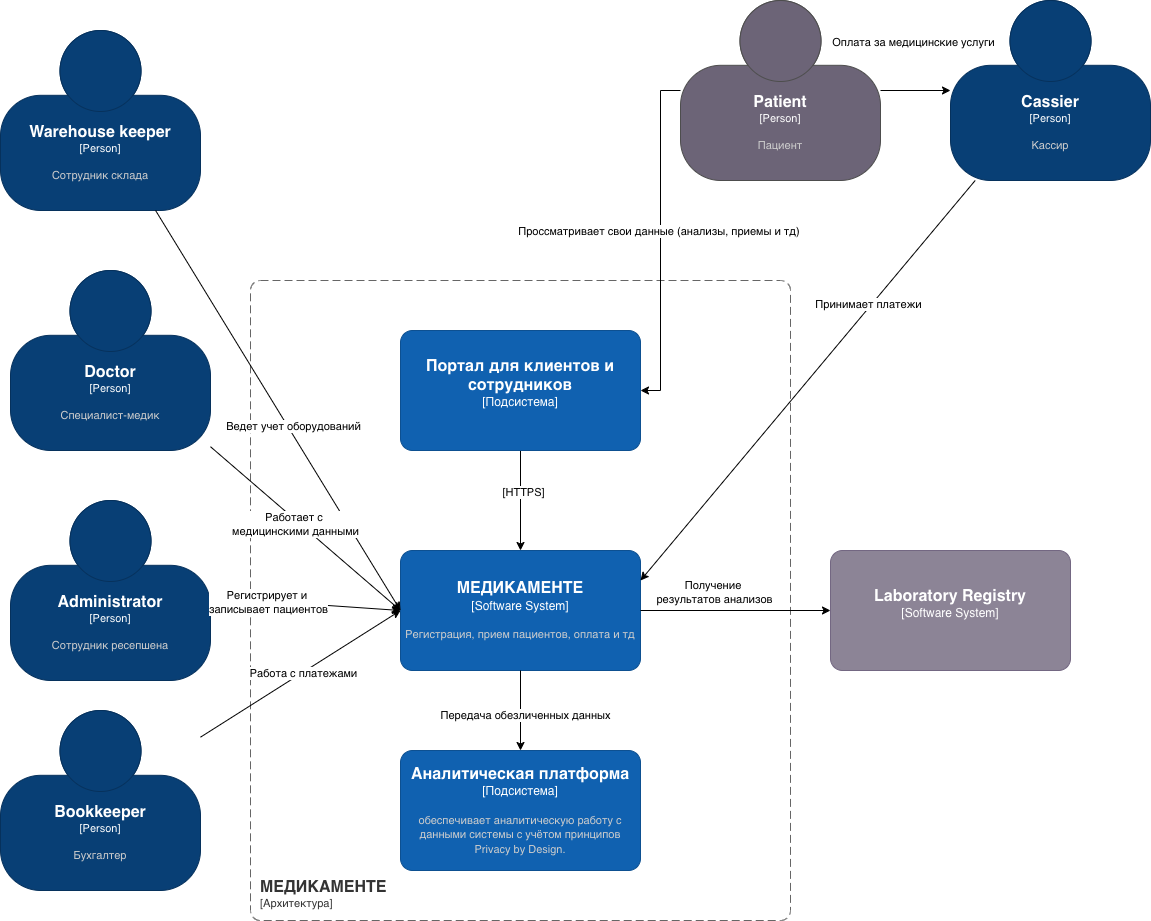

The diagram above was exported from draw.io. Its source (the exported page's mxGraphModel, read from the mxfile embedded in the PNG):
<mxGraphModel dx="3153" dy="3119" grid="1" gridSize="10" guides="1" tooltips="1" connect="1" arrows="1" fold="1" page="1" pageScale="1" pageWidth="827" pageHeight="1169" math="0" shadow="0">
  <root>
    <mxCell id="0" />
    <mxCell id="1" parent="0" />
    <object placeholders="1" c4Name="МЕДИКАМЕНТЕ" c4Type="SystemScopeBoundary" c4Application="Архитектура" label="&lt;font style=&quot;font-size: 16px&quot;&gt;&lt;b&gt;&lt;div style=&quot;text-align: left&quot;&gt;%c4Name%&lt;/div&gt;&lt;/b&gt;&lt;/font&gt;&lt;div style=&quot;text-align: left&quot;&gt;[%c4Application%]&lt;/div&gt;" id="yI2RawZPBfEj6bPzLRw_-1">
      <mxCell parent="1" style="rounded=1;fontSize=11;whiteSpace=wrap;html=1;dashed=1;arcSize=20;fillColor=none;strokeColor=#666666;fontColor=#333333;labelBackgroundColor=none;align=left;verticalAlign=bottom;labelBorderColor=none;spacingTop=0;spacing=10;dashPattern=8 4;metaEdit=1;rotatable=0;perimeter=rectanglePerimeter;noLabel=0;labelPadding=0;allowArrows=0;connectable=0;expand=0;recursiveResize=0;editable=1;pointerEvents=0;absoluteArcSize=1;points=[[0.25,0,0],[0.5,0,0],[0.75,0,0],[1,0.25,0],[1,0.5,0],[1,0.75,0],[0.75,1,0],[0.5,1,0],[0.25,1,0],[0,0.75,0],[0,0.5,0],[0,0.25,0]];" vertex="1">
        <mxGeometry height="640" width="540" x="350" y="220" as="geometry" />
      </mxCell>
    </object>
    <object placeholders="1" c4Name="Аналитическая платформа" c4Type="Подсистема" c4Description="обеспечивает аналитическую работу с данными системы с учётом принципов Privacy by Design." label="&lt;font style=&quot;font-size: 16px&quot;&gt;&lt;b&gt;%c4Name%&lt;/b&gt;&lt;/font&gt;&lt;div&gt;[%c4Type%]&lt;/div&gt;&lt;br&gt;&lt;div&gt;&lt;font style=&quot;font-size: 11px&quot;&gt;&lt;font color=&quot;#cccccc&quot;&gt;%c4Description%&lt;/font&gt;&lt;/div&gt;" id="r1VOC49KcqME-3VGCzj--3">
      <mxCell parent="1" style="rounded=1;whiteSpace=wrap;html=1;labelBackgroundColor=none;fillColor=#1061B0;fontColor=#ffffff;align=center;arcSize=10;strokeColor=#0D5091;metaEdit=1;resizable=0;points=[[0.25,0,0],[0.5,0,0],[0.75,0,0],[1,0.25,0],[1,0.5,0],[1,0.75,0],[0.75,1,0],[0.5,1,0],[0.25,1,0],[0,0.75,0],[0,0.5,0],[0,0.25,0]];" vertex="1">
        <mxGeometry height="120" width="240" x="500" y="690" as="geometry" />
      </mxCell>
    </object>
    <mxCell id="v_uVr1F5Ov27UPQ6ZWkD-2" edge="1" parent="1" source="v_uVr1F5Ov27UPQ6ZWkD-1" style="edgeStyle=orthogonalEdgeStyle;rounded=0;orthogonalLoop=1;jettySize=auto;html=1;" value="">
      <mxGeometry relative="1" as="geometry">
        <mxPoint x="620" y="490" as="targetPoint" />
      </mxGeometry>
    </mxCell>
    <mxCell id="3HeV73z1yqG1xgwewePe-1" connectable="0" parent="v_uVr1F5Ov27UPQ6ZWkD-2" style="edgeLabel;html=1;align=center;verticalAlign=middle;resizable=0;points=[];" value="[HTTPS]" vertex="1">
      <mxGeometry relative="1" x="-0.2" y="1" as="geometry">
        <mxPoint as="offset" />
      </mxGeometry>
    </mxCell>
    <object placeholders="1" c4Name="Портал для клиентов и сотрудников" c4Type="Подсистема" c4Description="" label="&lt;font style=&quot;font-size: 16px&quot;&gt;&lt;b&gt;%c4Name%&lt;/b&gt;&lt;/font&gt;&lt;div&gt;[%c4Type%]&lt;/div&gt;&lt;br&gt;&lt;div&gt;&lt;font style=&quot;font-size: 11px&quot;&gt;&lt;font color=&quot;#cccccc&quot;&gt;%c4Description%&lt;/font&gt;&lt;/div&gt;" id="v_uVr1F5Ov27UPQ6ZWkD-1">
      <mxCell parent="1" style="rounded=1;whiteSpace=wrap;html=1;labelBackgroundColor=none;fillColor=#1061B0;fontColor=#ffffff;align=center;arcSize=10;strokeColor=#0D5091;metaEdit=1;resizable=0;points=[[0.25,0,0],[0.5,0,0],[0.75,0,0],[1,0.25,0],[1,0.5,0],[1,0.75,0],[0.75,1,0],[0.5,1,0],[0.25,1,0],[0,0.75,0],[0,0.5,0],[0,0.25,0]];" vertex="1">
        <mxGeometry height="120" width="240" x="500" y="270" as="geometry" />
      </mxCell>
    </object>
    <object placeholders="1" c4Name="Administrator" c4Type="Person" c4Description="Сотрудник ресепшена" label="&lt;font style=&quot;font-size: 16px&quot;&gt;&lt;b&gt;%c4Name%&lt;/b&gt;&lt;/font&gt;&lt;div&gt;[%c4Type%]&lt;/div&gt;&lt;br&gt;&lt;div&gt;&lt;font style=&quot;font-size: 11px&quot;&gt;&lt;font color=&quot;#cccccc&quot;&gt;%c4Description%&lt;/font&gt;&lt;/div&gt;" id="U1zx9pwCsTgS9KZ5fPxN-1">
      <mxCell parent="1" style="html=1;fontSize=11;dashed=0;whiteSpace=wrap;fillColor=#083F75;strokeColor=#06315C;fontColor=#ffffff;shape=mxgraph.c4.person2;align=center;metaEdit=1;points=[[0.5,0,0],[1,0.5,0],[1,0.75,0],[0.75,1,0],[0.5,1,0],[0.25,1,0],[0,0.75,0],[0,0.5,0]];resizable=0;" vertex="1">
        <mxGeometry height="180" width="200" x="110" y="440" as="geometry" />
      </mxCell>
    </object>
    <object placeholders="1" c4Name="Bookkeeper" c4Type="Person" c4Description="Бухгалтер" label="&lt;font style=&quot;font-size: 16px&quot;&gt;&lt;b&gt;%c4Name%&lt;/b&gt;&lt;/font&gt;&lt;div&gt;[%c4Type%]&lt;/div&gt;&lt;br&gt;&lt;div&gt;&lt;font style=&quot;font-size: 11px&quot;&gt;&lt;font color=&quot;#cccccc&quot;&gt;%c4Description%&lt;/font&gt;&lt;/div&gt;" id="U1zx9pwCsTgS9KZ5fPxN-2">
      <mxCell parent="1" style="html=1;fontSize=11;dashed=0;whiteSpace=wrap;fillColor=#083F75;strokeColor=#06315C;fontColor=#ffffff;shape=mxgraph.c4.person2;align=center;metaEdit=1;points=[[0.5,0,0],[1,0.5,0],[1,0.75,0],[0.75,1,0],[0.5,1,0],[0.25,1,0],[0,0.75,0],[0,0.5,0]];resizable=0;" vertex="1">
        <mxGeometry height="180" width="200" x="100" y="650" as="geometry" />
      </mxCell>
    </object>
    <object placeholders="1" c4Name="Cassier" c4Type="Person" c4Description="Кассир" label="&lt;font style=&quot;font-size: 16px&quot;&gt;&lt;b&gt;%c4Name%&lt;/b&gt;&lt;/font&gt;&lt;div&gt;[%c4Type%]&lt;/div&gt;&lt;br&gt;&lt;div&gt;&lt;font style=&quot;font-size: 11px&quot;&gt;&lt;font color=&quot;#cccccc&quot;&gt;%c4Description%&lt;/font&gt;&lt;/div&gt;" id="U1zx9pwCsTgS9KZ5fPxN-3">
      <mxCell parent="1" style="html=1;fontSize=11;dashed=0;whiteSpace=wrap;fillColor=#083F75;strokeColor=#06315C;fontColor=#ffffff;shape=mxgraph.c4.person2;align=center;metaEdit=1;points=[[0.5,0,0],[1,0.5,0],[1,0.75,0],[0.75,1,0],[0.5,1,0],[0.25,1,0],[0,0.75,0],[0,0.5,0]];resizable=0;" vertex="1">
        <mxGeometry height="180" width="200" x="1050" y="-60" as="geometry" />
      </mxCell>
    </object>
    <mxCell id="iJ_wj5ZfOVT6pbXCx8x7-1" edge="1" parent="1" source="U1zx9pwCsTgS9KZ5fPxN-4" style="edgeStyle=orthogonalEdgeStyle;rounded=0;orthogonalLoop=1;jettySize=auto;html=1;" target="U1zx9pwCsTgS9KZ5fPxN-3" value="">
      <mxGeometry relative="1" as="geometry" />
    </mxCell>
    <mxCell id="OWFLAWapTUzhsbC_2Jn3-1" connectable="0" parent="iJ_wj5ZfOVT6pbXCx8x7-1" style="edgeLabel;html=1;align=center;verticalAlign=middle;resizable=0;points=[];" value="Оплата за медицинские услуги" vertex="1">
      <mxGeometry relative="1" x="-0.0615" y="-4" as="geometry">
        <mxPoint x="-2" y="-54" as="offset" />
      </mxGeometry>
    </mxCell>
    <object placeholders="1" c4Name="Patient" c4Type="Person" c4Description="Пациент" label="&lt;font style=&quot;font-size: 16px&quot;&gt;&lt;b&gt;%c4Name%&lt;/b&gt;&lt;/font&gt;&lt;div&gt;[%c4Type%]&lt;/div&gt;&lt;br&gt;&lt;div&gt;&lt;font style=&quot;font-size: 11px&quot;&gt;&lt;font color=&quot;#cccccc&quot;&gt;%c4Description%&lt;/font&gt;&lt;/div&gt;" id="U1zx9pwCsTgS9KZ5fPxN-4">
      <mxCell parent="1" style="html=1;fontSize=11;dashed=0;whiteSpace=wrap;fillColor=#6C6477;strokeColor=#4D4D4D;fontColor=#ffffff;shape=mxgraph.c4.person2;align=center;metaEdit=1;points=[[0.5,0,0],[1,0.5,0],[1,0.75,0],[0.75,1,0],[0.5,1,0],[0.25,1,0],[0,0.75,0],[0,0.5,0]];resizable=0;" vertex="1">
        <mxGeometry height="180" width="200" x="780" y="-60" as="geometry" />
      </mxCell>
    </object>
    <object placeholders="1" c4Name="Warehouse keeper" c4Type="Person" c4Description="Сотрудник склада" label="&lt;font style=&quot;font-size: 16px&quot;&gt;&lt;b&gt;%c4Name%&lt;/b&gt;&lt;/font&gt;&lt;div&gt;[%c4Type%]&lt;/div&gt;&lt;br&gt;&lt;div&gt;&lt;font style=&quot;font-size: 11px&quot;&gt;&lt;font color=&quot;#cccccc&quot;&gt;%c4Description%&lt;/font&gt;&lt;/div&gt;" id="U1zx9pwCsTgS9KZ5fPxN-5">
      <mxCell parent="1" style="html=1;fontSize=11;dashed=0;whiteSpace=wrap;fillColor=#083F75;strokeColor=#06315C;fontColor=#ffffff;shape=mxgraph.c4.person2;align=center;metaEdit=1;points=[[0.5,0,0],[1,0.5,0],[1,0.75,0],[0.75,1,0],[0.5,1,0],[0.25,1,0],[0,0.75,0],[0,0.5,0]];resizable=0;" vertex="1">
        <mxGeometry height="180" width="200" x="100" y="-30" as="geometry" />
      </mxCell>
    </object>
    <object placeholders="1" c4Name="Doctor" c4Type="Person" c4Description="Специалист-медик" label="&lt;font style=&quot;font-size: 16px&quot;&gt;&lt;b&gt;%c4Name%&lt;/b&gt;&lt;/font&gt;&lt;div&gt;[%c4Type%]&lt;/div&gt;&lt;br&gt;&lt;div&gt;&lt;font style=&quot;font-size: 11px&quot;&gt;&lt;font color=&quot;#cccccc&quot;&gt;%c4Description%&lt;/font&gt;&lt;/div&gt;" id="U1zx9pwCsTgS9KZ5fPxN-6">
      <mxCell parent="1" style="html=1;fontSize=11;dashed=0;whiteSpace=wrap;fillColor=#083F75;strokeColor=#06315C;fontColor=#ffffff;shape=mxgraph.c4.person2;align=center;metaEdit=1;points=[[0.5,0,0],[1,0.5,0],[1,0.75,0],[0.75,1,0],[0.5,1,0],[0.25,1,0],[0,0.75,0],[0,0.5,0]];resizable=0;" vertex="1">
        <mxGeometry height="180" width="200" x="110" y="210" as="geometry" />
      </mxCell>
    </object>
    <object placeholders="1" c4Name="Laboratory Registry" c4Type="Software System" c4Description="" label="&lt;font style=&quot;font-size: 16px&quot;&gt;&lt;b&gt;%c4Name%&lt;/b&gt;&lt;/font&gt;&lt;div&gt;[%c4Type%]&lt;/div&gt;&lt;br&gt;&lt;div&gt;&lt;font style=&quot;font-size: 11px&quot;&gt;&lt;font color=&quot;#cccccc&quot;&gt;%c4Description%&lt;/font&gt;&lt;/div&gt;" id="THXWM4L5K-IF0LF42IPY-2">
      <mxCell parent="1" style="rounded=1;whiteSpace=wrap;html=1;labelBackgroundColor=none;fillColor=#8C8496;fontColor=#ffffff;align=center;arcSize=10;strokeColor=#736782;metaEdit=1;resizable=0;points=[[0.25,0,0],[0.5,0,0],[0.75,0,0],[1,0.25,0],[1,0.5,0],[1,0.75,0],[0.75,1,0],[0.5,1,0],[0.25,1,0],[0,0.75,0],[0,0.5,0],[0,0.25,0]];" vertex="1">
        <mxGeometry height="120" width="240" x="930" y="490" as="geometry" />
      </mxCell>
    </object>
    <object placeholders="1" c4Name="МЕДИКАМЕНТЕ" c4Type="Software System" c4Description="Регистрация, прием пациентов, оплата и тд" label="&lt;font style=&quot;font-size: 16px&quot;&gt;&lt;b&gt;%c4Name%&lt;/b&gt;&lt;/font&gt;&lt;div&gt;[%c4Type%]&lt;/div&gt;&lt;br&gt;&lt;div&gt;&lt;font style=&quot;font-size: 11px&quot;&gt;&lt;font color=&quot;#cccccc&quot;&gt;%c4Description%&lt;/font&gt;&lt;/div&gt;" id="WI_FE0uLCsbJRvX0_bNX-2">
      <mxCell parent="1" style="rounded=1;whiteSpace=wrap;html=1;labelBackgroundColor=none;fillColor=#1061B0;fontColor=#ffffff;align=center;arcSize=10;strokeColor=#0D5091;metaEdit=1;resizable=0;points=[[0.25,0,0],[0.5,0,0],[0.75,0,0],[1,0.25,0],[1,0.5,0],[1,0.75,0],[0.75,1,0],[0.5,1,0],[0.25,1,0],[0,0.75,0],[0,0.5,0],[0,0.25,0]];" vertex="1">
        <mxGeometry height="120" width="240" x="500" y="490" as="geometry" />
      </mxCell>
    </object>
    <mxCell id="WI_FE0uLCsbJRvX0_bNX-3" edge="1" parent="1" source="WI_FE0uLCsbJRvX0_bNX-2" style="edgeStyle=orthogonalEdgeStyle;rounded=0;orthogonalLoop=1;jettySize=auto;html=1;entryX=0.5;entryY=0;entryDx=0;entryDy=0;entryPerimeter=0;" target="r1VOC49KcqME-3VGCzj--3">
      <mxGeometry relative="1" as="geometry" />
    </mxCell>
    <mxCell id="WI_FE0uLCsbJRvX0_bNX-4" connectable="0" parent="WI_FE0uLCsbJRvX0_bNX-3" style="edgeLabel;html=1;align=center;verticalAlign=middle;resizable=0;points=[];" value="Передача обезличенных данных" vertex="1">
      <mxGeometry relative="1" x="0.0854" y="3" as="geometry">
        <mxPoint as="offset" />
      </mxGeometry>
    </mxCell>
    <mxCell id="WI_FE0uLCsbJRvX0_bNX-5" edge="1" parent="1" source="WI_FE0uLCsbJRvX0_bNX-2" style="edgeStyle=orthogonalEdgeStyle;rounded=0;orthogonalLoop=1;jettySize=auto;html=1;entryX=0;entryY=0.5;entryDx=0;entryDy=0;entryPerimeter=0;" target="THXWM4L5K-IF0LF42IPY-2">
      <mxGeometry relative="1" as="geometry" />
    </mxCell>
    <mxCell id="WI_FE0uLCsbJRvX0_bNX-6" connectable="0" parent="WI_FE0uLCsbJRvX0_bNX-5" style="edgeLabel;html=1;align=center;verticalAlign=middle;resizable=0;points=[];" value="Получение&amp;nbsp;&lt;div&gt;результатов анализов&lt;/div&gt;" vertex="1">
      <mxGeometry relative="1" x="-0.2351" y="2" as="geometry">
        <mxPoint x="-1" y="-18" as="offset" />
      </mxGeometry>
    </mxCell>
    <mxCell id="WI_FE0uLCsbJRvX0_bNX-7" edge="1" parent="1" source="U1zx9pwCsTgS9KZ5fPxN-4" style="edgeStyle=orthogonalEdgeStyle;rounded=0;orthogonalLoop=1;jettySize=auto;html=1;entryX=1;entryY=0.5;entryDx=0;entryDy=0;entryPerimeter=0;" target="v_uVr1F5Ov27UPQ6ZWkD-1">
      <mxGeometry relative="1" as="geometry" />
    </mxCell>
    <mxCell id="WI_FE0uLCsbJRvX0_bNX-18" connectable="0" parent="WI_FE0uLCsbJRvX0_bNX-7" style="edgeLabel;html=1;align=center;verticalAlign=middle;resizable=0;points=[];" value="Проссматривает свои данные (анализы, приемы и тд)&amp;nbsp;" vertex="1">
      <mxGeometry relative="1" x="-0.0546" y="-2" as="geometry">
        <mxPoint y="-1" as="offset" />
      </mxGeometry>
    </mxCell>
    <mxCell id="WI_FE0uLCsbJRvX0_bNX-8" edge="1" parent="1" source="U1zx9pwCsTgS9KZ5fPxN-5" style="rounded=0;orthogonalLoop=1;jettySize=auto;html=1;entryX=0;entryY=0.5;entryDx=0;entryDy=0;entryPerimeter=0;" target="WI_FE0uLCsbJRvX0_bNX-2">
      <mxGeometry relative="1" as="geometry" />
    </mxCell>
    <mxCell id="WI_FE0uLCsbJRvX0_bNX-15" connectable="0" parent="WI_FE0uLCsbJRvX0_bNX-8" style="edgeLabel;html=1;align=center;verticalAlign=middle;resizable=0;points=[];" value="Ведет учет оборудований" vertex="1">
      <mxGeometry relative="1" x="0.0828" y="4" as="geometry">
        <mxPoint x="1" as="offset" />
      </mxGeometry>
    </mxCell>
    <mxCell id="WI_FE0uLCsbJRvX0_bNX-9" edge="1" parent="1" source="U1zx9pwCsTgS9KZ5fPxN-6" style="rounded=0;orthogonalLoop=1;jettySize=auto;html=1;entryX=0;entryY=0.5;entryDx=0;entryDy=0;entryPerimeter=0;" target="WI_FE0uLCsbJRvX0_bNX-2">
      <mxGeometry relative="1" as="geometry" />
    </mxCell>
    <mxCell id="WI_FE0uLCsbJRvX0_bNX-14" connectable="0" parent="WI_FE0uLCsbJRvX0_bNX-9" style="edgeLabel;html=1;align=center;verticalAlign=middle;resizable=0;points=[];" value="Работает с&amp;nbsp;&lt;div&gt;медицинскими данными&lt;/div&gt;" vertex="1">
      <mxGeometry relative="1" x="-0.1008" y="-4" as="geometry">
        <mxPoint y="-1" as="offset" />
      </mxGeometry>
    </mxCell>
    <mxCell id="WI_FE0uLCsbJRvX0_bNX-10" edge="1" parent="1" source="U1zx9pwCsTgS9KZ5fPxN-1" style="rounded=0;orthogonalLoop=1;jettySize=auto;html=1;entryX=0;entryY=0.5;entryDx=0;entryDy=0;entryPerimeter=0;" target="WI_FE0uLCsbJRvX0_bNX-2">
      <mxGeometry relative="1" as="geometry" />
    </mxCell>
    <mxCell id="WI_FE0uLCsbJRvX0_bNX-13" connectable="0" parent="WI_FE0uLCsbJRvX0_bNX-10" style="edgeLabel;html=1;align=center;verticalAlign=middle;resizable=0;points=[];" value="Регистрирует и&amp;nbsp;&lt;div&gt;записывает пациентов&lt;/div&gt;" vertex="1">
      <mxGeometry relative="1" x="-0.4069" as="geometry">
        <mxPoint as="offset" />
      </mxGeometry>
    </mxCell>
    <mxCell id="WI_FE0uLCsbJRvX0_bNX-11" edge="1" parent="1" source="U1zx9pwCsTgS9KZ5fPxN-2" style="rounded=0;orthogonalLoop=1;jettySize=auto;html=1;entryX=0;entryY=0.5;entryDx=0;entryDy=0;entryPerimeter=0;" target="WI_FE0uLCsbJRvX0_bNX-2">
      <mxGeometry relative="1" as="geometry" />
    </mxCell>
    <mxCell id="WI_FE0uLCsbJRvX0_bNX-12" connectable="0" parent="WI_FE0uLCsbJRvX0_bNX-11" style="edgeLabel;html=1;align=center;verticalAlign=middle;resizable=0;points=[];" value="Работа с платежами" vertex="1">
      <mxGeometry relative="1" x="0.0006" y="1" as="geometry">
        <mxPoint as="offset" />
      </mxGeometry>
    </mxCell>
    <mxCell id="WI_FE0uLCsbJRvX0_bNX-16" edge="1" parent="1" source="U1zx9pwCsTgS9KZ5fPxN-3" style="rounded=0;orthogonalLoop=1;jettySize=auto;html=1;entryX=1;entryY=0.25;entryDx=0;entryDy=0;entryPerimeter=0;" target="WI_FE0uLCsbJRvX0_bNX-2">
      <mxGeometry relative="1" as="geometry" />
    </mxCell>
    <mxCell id="WI_FE0uLCsbJRvX0_bNX-17" connectable="0" parent="WI_FE0uLCsbJRvX0_bNX-16" style="edgeLabel;html=1;align=center;verticalAlign=middle;resizable=0;points=[];" value="Принимает платежи" vertex="1">
      <mxGeometry relative="1" x="-0.3796" y="-5" as="geometry">
        <mxPoint as="offset" />
      </mxGeometry>
    </mxCell>
  </root>
</mxGraphModel>